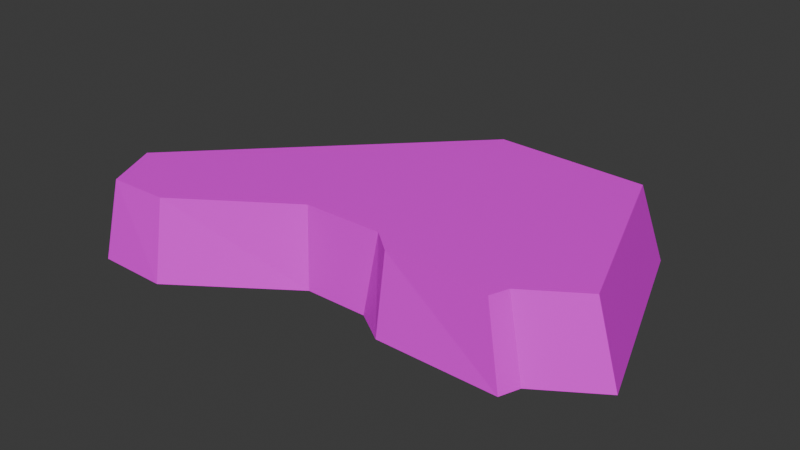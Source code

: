 # Source: lava-rocks_2_.blend  (saved by Blender 4.2.66; exported with 4.5.12 LTS)
import bpy
from mathutils import Matrix  # noqa: F401  (used for matrix-valued properties, if any)

bpy.ops.wm.read_factory_settings(use_empty=True)
scene = bpy.context.scene
scene.name = 'Scene'

# ---- collections
col_collection = bpy.data.collections.new('Collection'); scene.collection.children.link(col_collection)
col_collection_2 = bpy.data.collections.new('Collection 2'); scene.collection.children.link(col_collection_2)
col_collection_3 = bpy.data.collections.new('Collection 3'); scene.collection.children.link(col_collection_3)

# ---- images (referenced by path relative to the original .blend; pixels are not part of the script)
import os
ASSET_DIR = os.environ.get("B2B_ASSET_DIR", "")  # directory of the original .blend (textures are referenced by path, not embedded)
HERE = os.path.dirname(os.path.abspath(__file__))  # packed textures are extracted next to this script under _unpacked/

def load_image(name, relpath, width, height, colorspace="sRGB"):
    """Load a texture the original file referenced (path relative to the .blend, or extracted next to this script)."""
    p = next((c for c in (os.path.join(HERE, relpath), os.path.join(ASSET_DIR, relpath)) if relpath and os.path.exists(c)), "")
    if p:
        img = bpy.data.images.load(p, check_existing=True)
        img.name = name
    else:  # same state as the original file: an image datablock whose file is absent (Cycles renders it pink)
        img = bpy.data.images.new(name, width, height)
        img.source = "FILE"
        img.filepath = "//" + (relpath or name)
    img.colorspace_settings.name = colorspace
    return img
img_restaurantbits_texture_png_002 = load_image('restaurantbits_texture.png.002', 'restaurantbits_texture.png', 1024, 1024, 'sRGB')

# ---- materials (node trees are filled in below, after node groups)
mat_restaurant_002 = bpy.data.materials.new('restaurant.002')
mat_restaurant_002.diffuse_color = (1.0, 1.0, 1.0, 1.0)
mat_restaurant_002.roughness = 0.5

# ---- material node trees
mat_restaurant_002.use_nodes = True; mat_restaurant_002.node_tree.nodes.clear()
_N = mat_restaurant_002.node_tree.nodes; _L = mat_restaurant_002.node_tree.links
n0 = _N.new('ShaderNodeBsdfPrincipled'); n0.name = 'Principled BSDF'; n0.location = (0, 300)
n0.inputs[3].default_value = 1.45
n0.inputs[27].default_value = (0.0, 0.0, 0.0, 1.0)
n1 = _N.new('ShaderNodeOutputMaterial'); n1.name = 'Material Output'; n1.location = (280, 300)
n2 = _N.new('ShaderNodeTexImage'); n2.name = 'Image Texture'; n2.location = (-480, 300)
n2.image = img_restaurantbits_texture_png_002
_L.new(n2.outputs[0], n0.inputs[0])
_L.new(n0.outputs[0], n1.inputs[0])
n1.is_active_output = True

# ---- world
world_world = bpy.data.worlds.new('World'); scene.world = world_world
world_world.use_nodes = True; world_world.node_tree.nodes.clear()
_N = world_world.node_tree.nodes; _L = world_world.node_tree.links
n0 = _N.new('ShaderNodeOutputWorld'); n0.name = 'World Output'; n0.location = (300, 300)
n1 = _N.new('ShaderNodeBackground'); n1.name = 'Background'; n1.location = (10, 300)
n1.inputs[0].default_value = (0.05088, 0.05088, 0.05088, 1.0)
_L.new(n1.outputs[0], n0.inputs[0])
n0.is_active_output = True
world_world.color = (0.05088, 0.05088, 0.05088)
world_world.sun_shadow_jitter_overblur = 0.0

# ---- meshes
me_plane_002 = bpy.data.meshes.new('Plane.002')
me_plane_002.from_pydata([(-0.08, 1.12, -0.2), (0.851, -0.1618, -0.2), (1.154, 0.03506, -0.2), (0.7765, 1.083, -0.2), (0.8137, -0.2628, -0.2), (0.202, -0.2575, -0.2), (0.04236, -0.1511, -0.2), (-0.2768, -0.1511, -0.2), (-0.8354, -0.5395, -0.2), (-1.192, -0.5342, -0.2), (-1.405, -0.2203, -0.2), (-0.07153, 1.008, 0.2), (0.7663, -0.146, 0.2), (1.039, 0.03119, 0.2), (0.6993, 0.9744, 0.2), (0.7328, -0.2369, 0.2), (0.2177, -0.2144, 0.2), (0.09762, -0.1142, 0.2), (-0.2989, -0.1142, 0.2), (-0.8356, -0.4726, 0.2), (-1.134, -0.4767, 0.2), (-1.264, -0.1986, 0.2)], [], [(9, 10, 21, 20), (6, 7, 18, 17), (3, 2, 13, 14), (10, 0, 11, 21), (4, 5, 16, 15), (7, 8, 19, 18), (0, 3, 14, 11), (1, 4, 15, 12), (8, 9, 20, 19), (5, 6, 17, 16), (2, 1, 12, 13), (18, 19, 20, 21), (11, 14, 18, 21), (16, 17, 12, 15), (13, 12, 17, 18, 14), (7, 10, 9, 8), (5, 4, 1, 6), (0, 10, 7, 3), (2, 3, 7, 6, 1)])
_uv = me_plane_002.uv_layers.new(name='UVMap')
_uv.uv.foreach_set('vector', [0.1798, 0.865, 0.1798, 0.865, 0.1798, 0.865, 0.1798, 0.865, 0.1798, 0.865, 0.1798, 0.865, 0.1798, 0.865, 0.1798, 0.865, 0.1798, 0.865, 0.1798, 0.865, 0.1798, 0.865, 0.1798, 0.865, 0.1798, 0.865, 0.1798, 0.865, 0.1798, 0.865, 0.1798, 0.865, 0.1798, 0.865, 0.1798, 0.865, 0.1798, 0.865, 0.1798, 0.865, 0.1798, 0.865, 0.1798, 0.865, 0.1798, 0.865, 0.1798, 0.865, 0.1798, 0.865, 0.1798, 0.865, 0.1798, 0.865, 0.1798, 0.865, 0.1798, 0.865, 0.1798, 0.865, 0.1798, 0.865, 0.1798, 0.865, 0.1798, 0.865, 0.1798, 0.865, 0.1798, 0.865, 0.1798, 0.865, 0.1798, 0.865, 0.1798, 0.865, 0.1798, 0.865, 0.1798, 0.865, 0.1798, 0.865, 0.1798, 0.865, 0.1798, 0.865, 0.1798, 0.865, 0.1798, 0.865, 0.1798, 0.865, 0.1798, 0.865, 0.1798, 0.865, 0.1798, 0.865, 0.1798, 0.865, 0.1798, 0.865, 0.1798, 0.865, 0.1798, 0.865, 0.1798, 0.865, 0.1798, 0.865, 0.1798, 0.865, 0.1798, 0.865, 0.1798, 0.865, 0.1798, 0.865, 0.1798, 0.865, 0.1798, 0.865, 0.1798, 0.865, 0.1798, 0.865, 0.1798, 0.865, 0.1798, 0.865, 0.1798, 0.865, 0.1798, 0.865, 0.1798, 0.865, 0.1798, 0.865, 0.1798, 0.865, 0.1798, 0.865, 0.1798, 0.865, 0.1798, 0.865, 0.1798, 0.865, 0.1798, 0.865, 0.1798, 0.865, 0.1798, 0.865, 0.1798, 0.865])
me_plane_002.materials.append(mat_restaurant_002)
me_plane_002.update()

# ---- objects
ob_plane_002 = bpy.data.objects.new('Plane.002', me_plane_002)

# ---- transforms, parenting, visibility, modifiers, constraints
ob_plane_002.location = (0.0, 0.0, 0.0)

# ---- collection membership
col_collection_3.objects.link(ob_plane_002)

# ---- scene / render settings (as saved in the file)
scene.frame_start = 1; scene.frame_end = 250; scene.frame_set(1)
scene.render.engine = 'BLENDER_EEVEE_NEXT'
bpy.context.view_layer.update()

# ---- added for rendering (the .blend has no active camera and no usable light): camera, sun
cam_auto = bpy.data.cameras.new('AutoCamera')
cam_auto.lens = 50.0
cam_auto.sensor_width = 36.0
cam_auto.clip_end = 1000.0
ob_auto_camera = bpy.data.objects.new('AutoCamera', cam_auto)
scene.collection.objects.link(ob_auto_camera)
ob_auto_camera.location = (2.72086, -3.12488, 2.27686)
ob_auto_camera.rotation_euler = (1.09748, -7.21219e-08, 0.694738)
scene.camera = ob_auto_camera
light_auto_sun = bpy.data.lights.new('AutoSun', 'SUN')
light_auto_sun.energy = 3.0
light_auto_sun.angle = 0.0523599
ob_auto_sun = bpy.data.objects.new('AutoSun', light_auto_sun)
scene.collection.objects.link(ob_auto_sun)
ob_auto_sun.rotation_euler = (0.872665, 0.174533, 0.523599)
bpy.context.view_layer.update()
